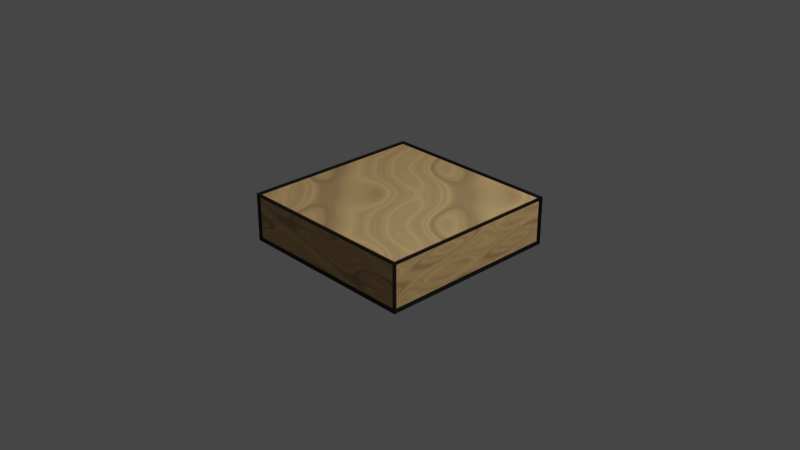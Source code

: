 # Source: SandTile1.blend  (saved by Blender 4.0.36; exported with 4.5.12 LTS)
import bpy
from mathutils import Matrix  # noqa: F401  (used for matrix-valued properties, if any)

bpy.ops.wm.read_factory_settings(use_empty=True)
scene = bpy.context.scene
scene.name = 'Scene'

# ---- collections
col_collection = bpy.data.collections.new('Collection'); scene.collection.children.link(col_collection)

# ---- images (referenced by path relative to the original .blend; pixels are not part of the script)
import os
ASSET_DIR = os.environ.get("B2B_ASSET_DIR", "")  # directory of the original .blend (textures are referenced by path, not embedded)
HERE = os.path.dirname(os.path.abspath(__file__))  # packed textures are extracted next to this script under _unpacked/

def load_image(name, relpath, width, height, colorspace="sRGB"):
    """Load a texture the original file referenced (path relative to the .blend, or extracted next to this script)."""
    p = next((c for c in (os.path.join(HERE, relpath), os.path.join(ASSET_DIR, relpath)) if relpath and os.path.exists(c)), "")
    if p:
        img = bpy.data.images.load(p, check_existing=True)
        img.name = name
    else:  # same state as the original file: an image datablock whose file is absent (Cycles renders it pink)
        img = bpy.data.images.new(name, width, height)
        img.source = "FILE"
        img.filepath = "//" + (relpath or name)
    img.colorspace_settings.name = colorspace
    return img
img_sandtexture = load_image('SandTexture', 'SandTexture.png', 1024, 1024, 'sRGB')

# ---- materials (node trees are filled in below, after node groups)
mat_sand = bpy.data.materials.new('Sand')
mat_sand.alpha_threshold = 0.0
mat_sand.roughness = 0.5
mat_sand.line_color = (0.0, 0.0, 0.0, 1.0)
mat_outline = bpy.data.materials.new('Outline')

# ---- material node trees
mat_sand.use_nodes = True; mat_sand.node_tree.nodes.clear()
_N = mat_sand.node_tree.nodes; _L = mat_sand.node_tree.links
n0 = _N.new('ShaderNodeOutputMaterial'); n0.name = 'Material Output'; n0.location = (300, 300)
n1 = _N.new('ShaderNodeBsdfPrincipled'); n1.name = 'Principled BSDF'; n1.location = (10, 300)
n1.distribution = 'GGX'
n1.subsurface_method = 'RANDOM_WALK_SKIN'
n1.inputs[3].default_value = 1.45
n1.inputs[27].default_value = (0.0, 0.0, 0.0, 1.0)
n1.inputs[28].default_value = 1.0
n2 = _N.new('ShaderNodeTexMagic'); n2.name = 'Magic Texture'; n2.location = (-849, 157)
n2.inputs[1].default_value = 1.3
n3 = _N.new('ShaderNodeTexNoise'); n3.name = 'Noise Texture'; n3.location = (-614, 187)
n4 = _N.new('ShaderNodeValToRGB'); n4.name = 'Color Ramp'; n4.location = (-380, 266)
while len(n4.color_ramp.elements) > 1: n4.color_ramp.elements.remove(n4.color_ramp.elements[-1])
n4.color_ramp.elements[0].position = 0.0; n4.color_ramp.elements[0].color = (0.1295, 0.07603, 0.05349, 1.0)
_e = n4.color_ramp.elements.new(1.0); _e.color = (1.0, 0.6467, 0.2586, 1.0)
n5 = _N.new('ShaderNodeTexImage'); n5.name = 'Image Texture'; n5.location = (-340, 546)
n5.image = img_sandtexture
_L.new(n1.outputs[0], n0.inputs[0])
_L.new(n4.outputs[0], n1.inputs[0])
_L.new(n3.outputs[0], n4.inputs[0])
_L.new(n2.outputs[1], n3.inputs[0])
n0.is_active_output = True
mat_outline.use_nodes = True; mat_outline.node_tree.nodes.clear()
_N = mat_outline.node_tree.nodes; _L = mat_outline.node_tree.links
n0 = _N.new('ShaderNodeBsdfPrincipled'); n0.name = 'Principled BSDF'; n0.location = (10, 300)
n0.inputs[0].default_value = (0.0, 0.0, 0.0, 1.0)
n0.inputs[3].default_value = 1.45
n1 = _N.new('ShaderNodeOutputMaterial'); n1.name = 'Material Output'; n1.location = (300, 300)
n2 = _N.new('ShaderNodeTexImage'); n2.name = 'Image Texture'; n2.location = (-287, 422)
n2.image = img_sandtexture
_L.new(n0.outputs[0], n1.inputs[0])
n1.is_active_output = True

# ---- world
world_world = bpy.data.worlds.new('World'); scene.world = world_world
world_world.use_nodes = True; world_world.node_tree.nodes.clear()
_N = world_world.node_tree.nodes; _L = world_world.node_tree.links
n0 = _N.new('ShaderNodeOutputWorld'); n0.name = 'World Output'; n0.location = (300, 300)
n1 = _N.new('ShaderNodeBackground'); n1.name = 'Background'; n1.location = (10, 300)
n1.inputs[0].default_value = (0.05088, 0.05088, 0.05088, 1.0)
_L.new(n1.outputs[0], n0.inputs[0])
n0.is_active_output = True
world_world.color = (0.05088, 0.05088, 0.05088)
world_world.use_sun_shadow = False
world_world.sun_shadow_jitter_overblur = 0.0

# ---- cameras
cam_camera = bpy.data.cameras.new('Camera')
cam_camera.clip_end = 100.0
cam_camera.ortho_scale = 7.314

# ---- lights
light_light = bpy.data.lights.new('Light', 'POINT')
light_light.transmission_factor = 0.0
light_light.use_soft_falloff = False
light_light.energy = 1000.0
light_light.shadow_soft_size = 0.1
light_light.shadow_maximum_resolution = 0.006
light_light.use_absolute_resolution = True

# ---- meshes
me_cube = bpy.data.meshes.new('Cube')
me_cube.from_pydata([(1.0, 1.0, 0.25), (1.0, 1.0, -0.25), (1.0, -1.0, 0.25), (1.0, -1.0, -0.25), (-1.0, 1.0, 0.25), (-1.0, 1.0, -0.25), (-1.0, -1.0, 0.25), (-1.0, -1.0, -0.25)], [], [(0, 4, 6, 2), (3, 2, 6, 7), (7, 6, 4, 5), (5, 1, 3, 7), (1, 0, 2, 3), (5, 4, 0, 1)])
_uv = me_cube.uv_layers.new(name='UVMap')
_uv.uv.foreach_set('vector', [0.5, 0.5, 0.0, 0.5, 0.0, 0.0, 0.5, 0.0, 1.0, -2.037e-08, 1.0, 0.125, 0.5, 0.125, 0.5, 2.334e-08, 1.0, 0.125, 1.0, 0.25, 0.5, 0.25, 0.5, 0.125, 0.5, 1.0, 0.0, 1.0, 0.0, 0.5, 0.5, 0.5, 1.0, 0.25, 1.0, 0.375, 0.5, 0.375, 0.5, 0.25, 1.0, 0.375, 1.0, 0.5, 0.5, 0.5, 0.5, 0.375])
me_cube.materials.append(mat_sand)
me_cube.materials.append(mat_outline)
me_cube.use_mirror_vertex_groups = False
me_cube.update()

# ---- objects
ob_cube = bpy.data.objects.new('Cube', me_cube)
ob_light = bpy.data.objects.new('Light', light_light)
ob_camera = bpy.data.objects.new('Camera', cam_camera)

# ---- transforms, parenting, visibility, modifiers, constraints
ob_cube.location = (0.0, 0.0, 0.0)
ob_cube.lock_rotations_4d = False
ob_cube.empty_display_type = 'ARROWS'
ob_cube.lineart.crease_threshold = 0.0
_m = ob_cube.modifiers.new('Wireframe', 'WIREFRAME')
_m.thickness = 0.05
_m.use_replace = False
_m.material_offset = 1
ob_light.location = (4.076, 1.005, 5.904)
ob_light.rotation_euler = (0.6503, 0.05522, 1.866)
ob_light.lock_rotations_4d = False
ob_light.empty_display_type = 'ARROWS'
ob_light.color = (0.0, 0.0, 0.0, 0.0)
ob_light.lineart.crease_threshold = 0.0
ob_camera.location = (7.359, -6.926, 4.958)
ob_camera.rotation_euler = (1.109, 0.0, 0.8149)
ob_camera.lock_rotations_4d = False
ob_camera.empty_display_type = 'ARROWS'
ob_camera.color = (0.0, 0.0, 0.0, 0.0)
ob_camera.display_type = 'WIRE'
ob_camera.lineart.crease_threshold = 0.0

# ---- collection membership
col_collection.objects.link(ob_cube)
col_collection.objects.link(ob_light)
col_collection.objects.link(ob_camera)

# ---- scene / render settings (as saved in the file)
scene.camera = ob_camera
scene.frame_start = 1; scene.frame_end = 250; scene.frame_set(1)
scene.render.engine = 'CYCLES'
scene.cycles.sampling_pattern = 'TABULATED_SOBOL'
scene.cycles.bake_type = 'DIFFUSE'
scene.view_settings.view_transform = 'Filmic'
bpy.context.view_layer.update()
